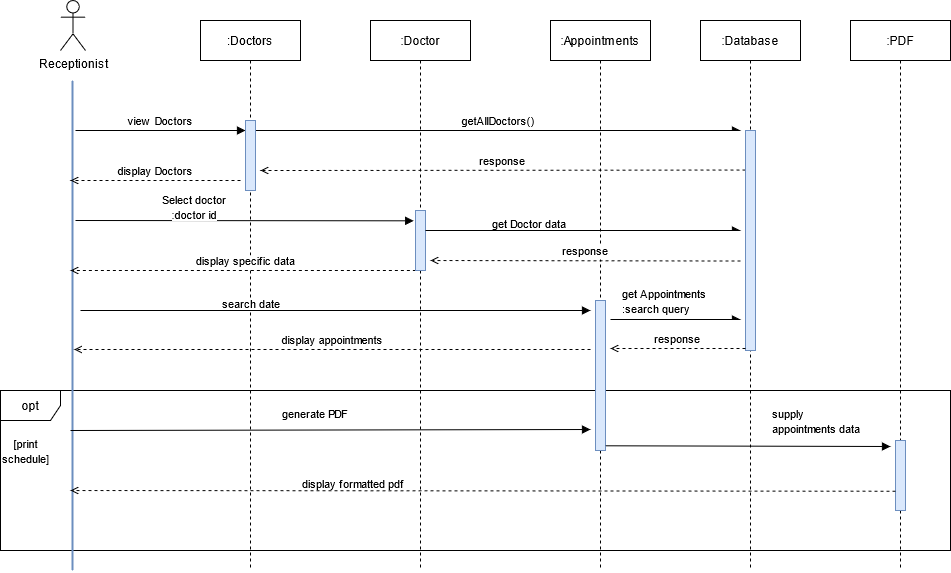

The diagram above was exported from draw.io. Its source (the exported page's mxGraphModel, read from the mxfile embedded in the PNG):
<mxGraphModel dx="1374" dy="533" grid="1" gridSize="10" guides="1" tooltips="1" connect="1" arrows="1" fold="1" page="1" pageScale="1" pageWidth="1600" pageHeight="1200" math="0" shadow="0">
  <root>
    <mxCell id="0" />
    <mxCell id="1" parent="0" />
    <mxCell id="dYSly7gBJ-oIUTPzRgR5-1" value="opt" style="shape=umlFrame;whiteSpace=wrap;html=1;" parent="1" vertex="1">
      <mxGeometry x="100" y="420" width="950" height="160" as="geometry" />
    </mxCell>
    <mxCell id="dYSly7gBJ-oIUTPzRgR5-2" value=":Doctors" style="shape=umlLifeline;perimeter=lifelinePerimeter;container=0;collapsible=0;recursiveResize=0;rounded=0;shadow=0;strokeWidth=1;" parent="1" vertex="1">
      <mxGeometry x="300" y="50" width="100" height="550" as="geometry" />
    </mxCell>
    <mxCell id="dYSly7gBJ-oIUTPzRgR5-3" value="view Doctors" style="verticalAlign=bottom;endArrow=block;entryX=0;entryY=0;shadow=0;strokeWidth=1;" parent="1" edge="1">
      <mxGeometry relative="1" as="geometry">
        <mxPoint x="175" y="160.0000000000001" as="sourcePoint" />
        <mxPoint x="345" y="160.0000000000001" as="targetPoint" />
      </mxGeometry>
    </mxCell>
    <mxCell id="dYSly7gBJ-oIUTPzRgR5-4" value="response" style="verticalAlign=bottom;endArrow=open;shadow=0;strokeWidth=1;dashed=1;endFill=0;" parent="1" edge="1">
      <mxGeometry relative="1" as="geometry">
        <mxPoint x="845" y="199.5" as="sourcePoint" />
        <mxPoint x="360" y="200" as="targetPoint" />
      </mxGeometry>
    </mxCell>
    <mxCell id="dYSly7gBJ-oIUTPzRgR5-5" value="" style="edgeStyle=orthogonalEdgeStyle;rounded=0;orthogonalLoop=1;jettySize=auto;html=1;endArrow=none;endFill=0;strokeWidth=2;fillColor=#dae8fc;strokeColor=#6c8ebf;" parent="1" edge="1">
      <mxGeometry relative="1" as="geometry">
        <mxPoint x="172" y="110" as="sourcePoint" />
        <mxPoint x="172" y="600" as="targetPoint" />
      </mxGeometry>
    </mxCell>
    <mxCell id="dYSly7gBJ-oIUTPzRgR5-6" value="Receptionist" style="shape=umlActor;verticalLabelPosition=bottom;verticalAlign=top;html=1;" parent="1" vertex="1">
      <mxGeometry x="160" y="30" width="25" height="50" as="geometry" />
    </mxCell>
    <mxCell id="dYSly7gBJ-oIUTPzRgR5-7" value=":Doctor" style="shape=umlLifeline;perimeter=lifelinePerimeter;container=0;collapsible=0;recursiveResize=0;rounded=0;shadow=0;strokeWidth=1;" parent="1" vertex="1">
      <mxGeometry x="470" y="50" width="100" height="550" as="geometry" />
    </mxCell>
    <mxCell id="dYSly7gBJ-oIUTPzRgR5-8" value=":Appointments" style="shape=umlLifeline;perimeter=lifelinePerimeter;container=0;collapsible=0;recursiveResize=0;rounded=0;shadow=0;strokeWidth=1;" parent="1" vertex="1">
      <mxGeometry x="650" y="50" width="100" height="550" as="geometry" />
    </mxCell>
    <mxCell id="dYSly7gBJ-oIUTPzRgR5-9" value=":Database" style="shape=umlLifeline;perimeter=lifelinePerimeter;container=0;collapsible=0;recursiveResize=0;rounded=0;shadow=0;strokeWidth=1;" parent="1" vertex="1">
      <mxGeometry x="800" y="50" width="100" height="550" as="geometry" />
    </mxCell>
    <mxCell id="dYSly7gBJ-oIUTPzRgR5-10" value="" style="points=[];perimeter=orthogonalPerimeter;rounded=0;shadow=0;strokeWidth=1;fillColor=#dae8fc;strokeColor=#6c8ebf;" parent="1" vertex="1">
      <mxGeometry x="845" y="160" width="10" height="220" as="geometry" />
    </mxCell>
    <mxCell id="dYSly7gBJ-oIUTPzRgR5-11" value="getAllDoctors()" style="verticalAlign=bottom;endArrow=async;shadow=0;strokeWidth=1;endFill=1;" parent="1" edge="1">
      <mxGeometry relative="1" as="geometry">
        <mxPoint x="355" y="160.0000000000001" as="sourcePoint" />
        <mxPoint x="840" y="160" as="targetPoint" />
      </mxGeometry>
    </mxCell>
    <mxCell id="dYSly7gBJ-oIUTPzRgR5-12" value="display Doctors" style="verticalAlign=bottom;endArrow=open;shadow=0;strokeWidth=1;dashed=1;endFill=0;" parent="1" edge="1">
      <mxGeometry relative="1" as="geometry">
        <mxPoint x="340" y="210" as="sourcePoint" />
        <mxPoint x="170" y="210" as="targetPoint" />
        <Array as="points">
          <mxPoint x="290" y="210" />
        </Array>
      </mxGeometry>
    </mxCell>
    <mxCell id="dYSly7gBJ-oIUTPzRgR5-13" value="" style="verticalAlign=bottom;endArrow=block;shadow=0;strokeWidth=1;entryX=-0.18;entryY=0.172;entryDx=0;entryDy=0;entryPerimeter=0;" parent="1" target="dYSly7gBJ-oIUTPzRgR5-37" edge="1">
      <mxGeometry x="0.1884" y="20" relative="1" as="geometry">
        <mxPoint x="175" y="250.0000000000001" as="sourcePoint" />
        <mxPoint x="520" y="250" as="targetPoint" />
        <mxPoint as="offset" />
      </mxGeometry>
    </mxCell>
    <mxCell id="dYSly7gBJ-oIUTPzRgR5-14" value="&lt;div style=&quot;text-align: center&quot;&gt;&lt;font face=&quot;helvetica&quot;&gt;&lt;span style=&quot;font-size: 11px ; background-color: rgb(255 , 255 , 255)&quot;&gt;Select doctor&lt;br&gt;:doctor id&lt;/span&gt;&lt;/font&gt;&lt;/div&gt;" style="text;whiteSpace=wrap;html=1;" parent="1" vertex="1">
      <mxGeometry x="260" y="216" width="80" height="30" as="geometry" />
    </mxCell>
    <mxCell id="dYSly7gBJ-oIUTPzRgR5-15" value="display specific data" style="verticalAlign=bottom;endArrow=open;shadow=0;strokeWidth=1;dashed=1;endFill=0;exitX=0.633;exitY=1;exitDx=0;exitDy=0;exitPerimeter=0;" parent="1" source="dYSly7gBJ-oIUTPzRgR5-37" edge="1">
      <mxGeometry relative="1" as="geometry">
        <mxPoint x="520" y="300" as="sourcePoint" />
        <mxPoint x="170" y="300" as="targetPoint" />
        <Array as="points">
          <mxPoint x="290" y="300" />
        </Array>
      </mxGeometry>
    </mxCell>
    <mxCell id="dYSly7gBJ-oIUTPzRgR5-16" value="&lt;div style=&quot;text-align: center&quot;&gt;&lt;font face=&quot;helvetica&quot;&gt;&lt;span style=&quot;font-size: 11px ; background-color: rgb(255 , 255 , 255)&quot;&gt;[print schedule]&lt;/span&gt;&lt;/font&gt;&lt;/div&gt;" style="text;whiteSpace=wrap;html=1;" parent="1" vertex="1">
      <mxGeometry x="100" y="460" width="40" height="30" as="geometry" />
    </mxCell>
    <mxCell id="dYSly7gBJ-oIUTPzRgR5-36" value="" style="points=[];perimeter=orthogonalPerimeter;rounded=0;shadow=0;strokeWidth=1;fillColor=#dae8fc;strokeColor=#6c8ebf;" parent="1" vertex="1">
      <mxGeometry x="695" y="330" width="10" height="150" as="geometry" />
    </mxCell>
    <mxCell id="dYSly7gBJ-oIUTPzRgR5-37" value="" style="points=[];perimeter=orthogonalPerimeter;rounded=0;shadow=0;strokeWidth=1;fillColor=#dae8fc;strokeColor=#6c8ebf;" parent="1" vertex="1">
      <mxGeometry x="515" y="240" width="10" height="60" as="geometry" />
    </mxCell>
    <mxCell id="dYSly7gBJ-oIUTPzRgR5-38" value="" style="points=[];perimeter=orthogonalPerimeter;rounded=0;shadow=0;strokeWidth=1;fillColor=#dae8fc;strokeColor=#6c8ebf;" parent="1" vertex="1">
      <mxGeometry x="345" y="150" width="10" height="70" as="geometry" />
    </mxCell>
    <mxCell id="dYSly7gBJ-oIUTPzRgR5-40" value="" style="verticalAlign=bottom;endArrow=async;shadow=0;strokeWidth=1;endFill=1;" parent="1" edge="1">
      <mxGeometry x="0.1884" y="20" relative="1" as="geometry">
        <mxPoint x="525" y="260.0000000000001" as="sourcePoint" />
        <mxPoint x="840" y="260" as="targetPoint" />
        <mxPoint as="offset" />
      </mxGeometry>
    </mxCell>
    <mxCell id="dYSly7gBJ-oIUTPzRgR5-41" value="&lt;span style=&quot;color: rgb(0 , 0 , 0) ; font-family: &amp;#34;helvetica&amp;#34; ; font-size: 11px ; font-style: normal ; font-weight: 400 ; letter-spacing: normal ; text-align: center ; text-indent: 0px ; text-transform: none ; word-spacing: 0px ; background-color: rgb(255 , 255 , 255) ; display: inline ; float: none&quot;&gt;get Doctor data&lt;br&gt;&lt;/span&gt;" style="text;whiteSpace=wrap;html=1;" parent="1" vertex="1">
      <mxGeometry x="590" y="240" width="160" height="30" as="geometry" />
    </mxCell>
    <mxCell id="dYSly7gBJ-oIUTPzRgR5-42" value="response" style="verticalAlign=bottom;endArrow=open;shadow=0;strokeWidth=1;dashed=1;endFill=0;" parent="1" edge="1">
      <mxGeometry relative="1" as="geometry">
        <mxPoint x="840" y="290.5" as="sourcePoint" />
        <mxPoint x="530" y="290" as="targetPoint" />
      </mxGeometry>
    </mxCell>
    <mxCell id="dYSly7gBJ-oIUTPzRgR5-47" value="" style="verticalAlign=bottom;endArrow=async;shadow=0;strokeWidth=1;endFill=1;" parent="1" edge="1">
      <mxGeometry x="0.1884" y="20" relative="1" as="geometry">
        <mxPoint x="710" y="349" as="sourcePoint" />
        <mxPoint x="840" y="349" as="targetPoint" />
        <mxPoint as="offset" />
      </mxGeometry>
    </mxCell>
    <mxCell id="dYSly7gBJ-oIUTPzRgR5-48" value="&lt;span style=&quot;color: rgb(0 , 0 , 0) ; font-family: &amp;#34;helvetica&amp;#34; ; font-size: 11px ; font-style: normal ; font-weight: 400 ; letter-spacing: normal ; text-align: center ; text-indent: 0px ; text-transform: none ; word-spacing: 0px ; background-color: rgb(255 , 255 , 255) ; display: inline ; float: none&quot;&gt;get Appointments&lt;br&gt;:search query&lt;br&gt;&lt;/span&gt;" style="text;whiteSpace=wrap;html=1;" parent="1" vertex="1">
      <mxGeometry x="720" y="310" width="100" height="30" as="geometry" />
    </mxCell>
    <mxCell id="dYSly7gBJ-oIUTPzRgR5-49" value="response" style="verticalAlign=bottom;endArrow=open;shadow=0;strokeWidth=1;dashed=1;endFill=0;" parent="1" edge="1">
      <mxGeometry relative="1" as="geometry">
        <mxPoint x="845" y="378" as="sourcePoint" />
        <mxPoint x="710" y="378" as="targetPoint" />
      </mxGeometry>
    </mxCell>
    <mxCell id="dYSly7gBJ-oIUTPzRgR5-50" value="display appointments" style="verticalAlign=bottom;endArrow=open;shadow=0;strokeWidth=1;dashed=1;endFill=0;" parent="1" edge="1">
      <mxGeometry relative="1" as="geometry">
        <mxPoint x="690" y="379" as="sourcePoint" />
        <mxPoint x="173.67" y="379" as="targetPoint" />
        <Array as="points">
          <mxPoint x="293.67" y="379" />
        </Array>
      </mxGeometry>
    </mxCell>
    <mxCell id="dYSly7gBJ-oIUTPzRgR5-51" value="" style="verticalAlign=bottom;endArrow=block;shadow=0;strokeWidth=1;" parent="1" edge="1">
      <mxGeometry x="0.1884" y="20" relative="1" as="geometry">
        <mxPoint x="180" y="340.0000000000001" as="sourcePoint" />
        <mxPoint x="690" y="340" as="targetPoint" />
        <mxPoint as="offset" />
      </mxGeometry>
    </mxCell>
    <mxCell id="dYSly7gBJ-oIUTPzRgR5-52" value="&lt;span style=&quot;color: rgb(0 , 0 , 0) ; font-family: &amp;#34;helvetica&amp;#34; ; font-size: 11px ; font-style: normal ; font-weight: 400 ; letter-spacing: normal ; text-align: center ; text-indent: 0px ; text-transform: none ; word-spacing: 0px ; background-color: rgb(255 , 255 , 255) ; display: inline ; float: none&quot;&gt;search date&lt;/span&gt;" style="text;whiteSpace=wrap;html=1;" parent="1" vertex="1">
      <mxGeometry x="320" y="320" width="120" height="30" as="geometry" />
    </mxCell>
    <mxCell id="dYSly7gBJ-oIUTPzRgR5-55" value=":PDF" style="shape=umlLifeline;perimeter=lifelinePerimeter;container=0;collapsible=0;recursiveResize=0;rounded=0;shadow=0;strokeWidth=1;" parent="1" vertex="1">
      <mxGeometry x="950" y="50" width="100" height="550" as="geometry" />
    </mxCell>
    <mxCell id="dYSly7gBJ-oIUTPzRgR5-56" value="" style="verticalAlign=bottom;endArrow=block;shadow=0;strokeWidth=1;" parent="1" edge="1">
      <mxGeometry x="0.1884" y="20" relative="1" as="geometry">
        <mxPoint x="170" y="460.0000000000002" as="sourcePoint" />
        <mxPoint x="690" y="459" as="targetPoint" />
        <mxPoint as="offset" />
      </mxGeometry>
    </mxCell>
    <mxCell id="dYSly7gBJ-oIUTPzRgR5-57" value="&lt;div style=&quot;text-align: center&quot;&gt;&lt;font face=&quot;helvetica&quot;&gt;&lt;span style=&quot;font-size: 11px ; background-color: rgb(255 , 255 , 255)&quot;&gt;generate PDF&lt;/span&gt;&lt;/font&gt;&lt;/div&gt;" style="text;whiteSpace=wrap;html=1;" parent="1" vertex="1">
      <mxGeometry x="380" y="430" width="130" height="30" as="geometry" />
    </mxCell>
    <mxCell id="dYSly7gBJ-oIUTPzRgR5-58" value="" style="verticalAlign=bottom;endArrow=block;shadow=0;strokeWidth=1;" parent="1" edge="1">
      <mxGeometry x="0.1884" y="20" relative="1" as="geometry">
        <mxPoint x="705" y="475.29000000000025" as="sourcePoint" />
        <mxPoint x="990" y="476" as="targetPoint" />
        <mxPoint as="offset" />
      </mxGeometry>
    </mxCell>
    <mxCell id="dYSly7gBJ-oIUTPzRgR5-59" value="&lt;span style=&quot;color: rgb(0 , 0 , 0) ; font-family: &amp;#34;helvetica&amp;#34; ; font-size: 11px ; font-style: normal ; font-weight: 400 ; letter-spacing: normal ; text-align: center ; text-indent: 0px ; text-transform: none ; word-spacing: 0px ; background-color: rgb(255 , 255 , 255) ; display: inline ; float: none&quot;&gt;supply &lt;br&gt;appointments data&lt;/span&gt;" style="text;whiteSpace=wrap;html=1;" parent="1" vertex="1">
      <mxGeometry x="870" y="430" width="120" height="30" as="geometry" />
    </mxCell>
    <mxCell id="dYSly7gBJ-oIUTPzRgR5-60" value="" style="points=[];perimeter=orthogonalPerimeter;rounded=0;shadow=0;strokeWidth=1;fillColor=#dae8fc;strokeColor=#6c8ebf;" parent="1" vertex="1">
      <mxGeometry x="995" y="470" width="10" height="70" as="geometry" />
    </mxCell>
    <mxCell id="dYSly7gBJ-oIUTPzRgR5-61" value="" style="verticalAlign=bottom;endArrow=open;shadow=0;strokeWidth=1;dashed=1;endFill=0;" parent="1" edge="1">
      <mxGeometry x="0.1884" y="20" relative="1" as="geometry">
        <mxPoint x="995" y="520.71" as="sourcePoint" />
        <mxPoint x="170" y="520" as="targetPoint" />
        <mxPoint as="offset" />
      </mxGeometry>
    </mxCell>
    <mxCell id="dYSly7gBJ-oIUTPzRgR5-62" value="&lt;span style=&quot;color: rgb(0 , 0 , 0) ; font-family: &amp;#34;helvetica&amp;#34; ; font-size: 11px ; font-style: normal ; font-weight: 400 ; letter-spacing: normal ; text-align: center ; text-indent: 0px ; text-transform: none ; word-spacing: 0px ; background-color: rgb(255 , 255 , 255) ; display: inline ; float: none&quot;&gt;display formatted pdf&lt;/span&gt;" style="text;whiteSpace=wrap;html=1;" parent="1" vertex="1">
      <mxGeometry x="400" y="500" width="140" height="30" as="geometry" />
    </mxCell>
  </root>
</mxGraphModel>